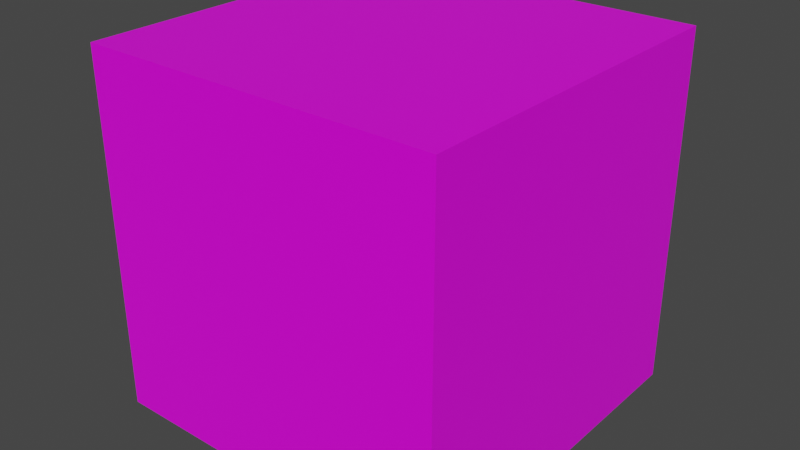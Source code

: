# Source: stoneSquare.blend  (saved by Blender 2.90.8; exported with 4.5.12 LTS)
import bpy
from mathutils import Matrix  # noqa: F401  (used for matrix-valued properties, if any)

bpy.ops.wm.read_factory_settings(use_empty=True)
scene = bpy.context.scene
scene.name = 'Scene'

# ---- collections
col_collection = bpy.data.collections.new('Collection'); scene.collection.children.link(col_collection)

# ---- images (referenced by path relative to the original .blend; pixels are not part of the script)
import os
ASSET_DIR = os.environ.get("B2B_ASSET_DIR", "")  # directory of the original .blend (textures are referenced by path, not embedded)
HERE = os.path.dirname(os.path.abspath(__file__))  # packed textures are extracted next to this script under _unpacked/

def load_image(name, relpath, width, height, colorspace="sRGB"):
    """Load a texture the original file referenced (path relative to the .blend, or extracted next to this script)."""
    p = next((c for c in (os.path.join(HERE, relpath), os.path.join(ASSET_DIR, relpath)) if relpath and os.path.exists(c)), "")
    if p:
        img = bpy.data.images.load(p, check_existing=True)
        img.name = name
    else:  # same state as the original file: an image datablock whose file is absent (Cycles renders it pink)
        img = bpy.data.images.new(name, width, height)
        img.source = "FILE"
        img.filepath = "//" + (relpath or name)
    img.colorspace_settings.name = colorspace
    return img
img_hungrytexture_png = load_image('hungryTexture.png', 'hungryTexture.png', 1024, 1024, 'sRGB')

# ---- materials (node trees are filled in below, after node groups)
mat_material = bpy.data.materials.new('Material')
mat_material.alpha_threshold = 0.0
mat_material.use_transparent_shadow = False
mat_material.line_color = (0.0, 0.0, 0.0, 1.0)

# ---- material node trees
mat_material.use_nodes = True; mat_material.node_tree.nodes.clear()
_N = mat_material.node_tree.nodes; _L = mat_material.node_tree.links
n0 = _N.new('ShaderNodeOutputMaterial'); n0.name = 'Material Output'; n0.location = (300, 300)
n1 = _N.new('ShaderNodeBsdfPrincipled'); n1.name = 'Principled BSDF'; n1.location = (10, 300)
n1.distribution = 'GGX'
n1.subsurface_method = 'BURLEY'
n1.inputs[2].default_value = 0.4
n1.inputs[3].default_value = 1.45
n1.inputs[27].default_value = (0.0, 0.0, 0.0, 1.0)
n1.inputs[28].default_value = 1.0
n2 = _N.new('ShaderNodeTexImage'); n2.name = 'Image Texture'; n2.location = (-280, 270)
n2.image = img_hungrytexture_png
_L.new(n1.outputs[0], n0.inputs[0])
_L.new(n2.outputs[0], n1.inputs[0])
n0.is_active_output = True

# ---- world
world_world = bpy.data.worlds.new('World'); scene.world = world_world
world_world.use_nodes = True; world_world.node_tree.nodes.clear()
_N = world_world.node_tree.nodes; _L = world_world.node_tree.links
n0 = _N.new('ShaderNodeOutputWorld'); n0.name = 'World Output'; n0.location = (300, 300)
n1 = _N.new('ShaderNodeBackground'); n1.name = 'Background'; n1.location = (10, 300)
n1.inputs[0].default_value = (0.05088, 0.05088, 0.05088, 1.0)
_L.new(n1.outputs[0], n0.inputs[0])
n0.is_active_output = True
world_world.color = (0.05088, 0.05088, 0.05088)
world_world.use_sun_shadow = False
world_world.sun_shadow_jitter_overblur = 0.0

# ---- meshes
me_cube = bpy.data.meshes.new('Cube')
me_cube.from_pydata([(1.979, 1.979, 1.979), (1.979, 1.979, -1.979), (1.979, -1.979, 1.979), (1.979, -1.979, -1.979), (-1.979, 1.979, 1.979), (-1.979, 1.979, -1.979), (-1.979, -1.979, 1.979), (-1.979, -1.979, -1.979)], [], [(2, 0, 6), (3, 7, 1), (3, 1, 2), (1, 5, 0), (1, 0, 2), (5, 4, 0), (5, 7, 4), (6, 4, 7), (6, 7, 3), (3, 2, 6), (4, 6, 0), (5, 1, 7)])
_uv = me_cube.uv_layers.new(name='UVMap')
_uv.uv.foreach_set('vector', [0.3631, 0.4914, 0.3633, 0.5257, 0.3346, 0.491, 0.3629, 0.526, 0.3346, 0.526, 0.3629, 0.4914, 0.3344, 0.4912, 0.3632, 0.4912, 0.3341, 0.5252, 0.3631, 0.4911, 0.3348, 0.4911, 0.3632, 0.526, 0.3632, 0.4912, 0.3631, 0.525, 0.3341, 0.5252, 0.3348, 0.4911, 0.3345, 0.526, 0.3632, 0.526, 0.3348, 0.4912, 0.3629, 0.4908, 0.3345, 0.5256, 0.3631, 0.5255, 0.3345, 0.5256, 0.3629, 0.4908, 0.3633, 0.5257, 0.363, 0.4913, 0.3346, 0.4913, 0.3346, 0.4913, 0.3342, 0.5256, 0.3633, 0.5257, 0.3346, 0.5257, 0.3346, 0.491, 0.3633, 0.5257, 0.3346, 0.4914, 0.3629, 0.4914, 0.3346, 0.526])
me_cube.materials.append(mat_material)
me_cube.use_remesh_preserve_volume = False
me_cube.use_remesh_preserve_attributes = False
me_cube.use_mirror_vertex_groups = False
me_cube.update()

# ---- objects
ob_cube = bpy.data.objects.new('Cube', me_cube)

# ---- transforms, parenting, visibility, modifiers, constraints
ob_cube.location = (0.0, 0.0, 0.0)
ob_cube.lock_rotations_4d = False
ob_cube.empty_display_type = 'ARROWS'
ob_cube.lineart.crease_threshold = 0.0

# ---- collection membership
col_collection.objects.link(ob_cube)

# ---- scene / render settings (as saved in the file)
scene.frame_start = 1; scene.frame_end = 250; scene.frame_set(1)
scene.render.engine = 'BLENDER_EEVEE_NEXT'
scene.cycles.use_denoising = False
scene.cycles.samples = 128
scene.cycles.sampling_pattern = 'TABULATED_SOBOL'
scene.cycles.use_adaptive_sampling = False
scene.cycles.use_light_tree = False
scene.view_settings.view_transform = 'Filmic'
bpy.context.view_layer.update()

# ---- added for rendering (the .blend has no active camera and no usable light): camera, sun
cam_auto = bpy.data.cameras.new('AutoCamera')
cam_auto.lens = 50.0
cam_auto.sensor_width = 36.0
cam_auto.clip_end = 1000.0
ob_auto_camera = bpy.data.objects.new('AutoCamera', cam_auto)
scene.collection.objects.link(ob_auto_camera)
ob_auto_camera.location = (6.34318, -7.61181, 5.07454)
ob_auto_camera.rotation_euler = (1.09748, -7.21219e-08, 0.694738)
scene.camera = ob_auto_camera
light_auto_sun = bpy.data.lights.new('AutoSun', 'SUN')
light_auto_sun.energy = 3.0
light_auto_sun.angle = 0.0523599
ob_auto_sun = bpy.data.objects.new('AutoSun', light_auto_sun)
scene.collection.objects.link(ob_auto_sun)
ob_auto_sun.rotation_euler = (0.872665, 0.174533, 0.523599)
bpy.context.view_layer.update()

